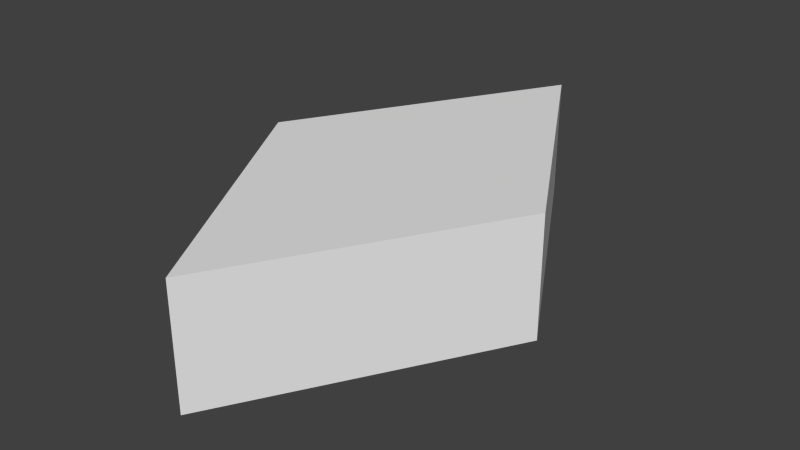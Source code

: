 # Source: Block_Rhombus.blend  (saved by Blender 2.61.0; exported with 4.5.12 LTS)
import bpy
from mathutils import Matrix  # noqa: F401  (used for matrix-valued properties, if any)

bpy.ops.wm.read_factory_settings(use_empty=True)
scene = bpy.context.scene
scene.name = 'Scene'

# ---- collections
col_collection_1 = bpy.data.collections.new('Collection 1'); scene.collection.children.link(col_collection_1)

# ---- world
world_world = bpy.data.worlds.new('World'); scene.world = world_world
world_world.color = (0.05088, 0.05088, 0.05088)
world_world.use_sun_shadow = False
world_world.sun_shadow_jitter_overblur = 0.0
world_world.cycles.sampling_method = 'MANUAL'
world_world.cycles.sample_map_resolution = 256

# ---- meshes
me_plane_011 = bpy.data.meshes.new('Plane.011')
me_plane_011.from_pydata([(4.768e-07, -0.866, 0.0), (-0.5, -1.49e-07, 0.0), (0.5, -2.086e-07, 0.0), (-5.364e-07, 0.866, 0.0), (-5.364e-07, 0.866, 0.4), (0.5, -2.086e-07, 0.4), (-0.5, -1.49e-07, 0.4), (4.768e-07, -0.866, 0.4)], [], [(0, 1, 2), (1, 3, 2), (0, 2, 5, 7), (2, 3, 4, 5), (5, 6, 7), (5, 4, 6), (1, 6, 4, 3), (0, 7, 6, 1)])
_uv = me_plane_011.uv_layers.new(name='UVMap')
_uv.uv.foreach_set('vector', [0.8344, 0.4239, 0.6729, 0.7012, 0.9938, 0.7024, 0.6729, 0.7012, 0.8323, 0.9797, 0.9938, 0.7024, 0.02631, 0.01519, 0.5287, 0.01519, 0.5287, 0.1408, 0.02631, 0.1408, 0.02631, 0.01519, 0.5287, 0.01519, 0.5287, 0.1408, 0.02631, 0.1408, 0.9938, 0.702, 0.673, 0.701, 0.8342, 0.4237, 0.9938, 0.702, 0.8325, 0.9794, 0.673, 0.701, 0.02627, 0.1408, 0.02627, 0.01515, 0.5287, 0.01515, 0.5287, 0.1408, 0.02627, 0.1408, 0.02627, 0.01515, 0.5287, 0.01515, 0.5287, 0.1408])
_ca = me_plane_011.color_attributes.new('Col', 'BYTE_COLOR', 'CORNER')
_ca.data.foreach_set('color', [1.0, 1.0, 1.0, 1.0, 1.0, 1.0, 1.0, 1.0, 1.0, 1.0, 1.0, 1.0, 1.0, 1.0, 1.0, 1.0, 1.0, 1.0, 1.0, 1.0, 1.0, 1.0, 1.0, 1.0, 1.0, 1.0, 1.0, 1.0, 1.0, 1.0, 1.0, 1.0, 1.0, 1.0, 1.0, 1.0, 1.0, 1.0, 1.0, 1.0, 1.0, 1.0, 1.0, 1.0, 1.0, 1.0, 1.0, 1.0, 1.0, 1.0, 1.0, 1.0, 1.0, 1.0, 1.0, 1.0, 1.0, 1.0, 1.0, 1.0, 1.0, 1.0, 1.0, 1.0, 1.0, 1.0, 1.0, 1.0, 1.0, 1.0, 1.0, 1.0, 1.0, 1.0, 1.0, 1.0, 1.0, 1.0, 1.0, 1.0, 1.0, 1.0, 1.0, 1.0, 1.0, 1.0, 1.0, 1.0, 1.0, 1.0, 1.0, 1.0, 1.0, 1.0, 1.0, 1.0, 1.0, 1.0, 1.0, 1.0, 1.0, 1.0, 1.0, 1.0, 1.0, 1.0, 1.0, 1.0, 1.0, 1.0, 1.0, 1.0])
me_plane_011.use_remesh_preserve_volume = False
me_plane_011.use_remesh_preserve_attributes = False
me_plane_011.use_mirror_vertex_groups = False
me_plane_011.update()

# ---- objects
ob_hexagon = bpy.data.objects.new('Hexagon', me_plane_011)

# ---- transforms, parenting, visibility, modifiers, constraints
ob_hexagon.location = (0.0, 0.0, 0.0)
ob_hexagon.lineart.crease_threshold = 0.0

# ---- collection membership
col_collection_1.objects.link(ob_hexagon)

# ---- scene / render settings (as saved in the file)
scene.frame_start = 1; scene.frame_end = 250; scene.frame_set(0)
scene.render.engine = 'BLENDER_EEVEE_NEXT'
scene.render.image_settings.color_mode = 'RGB'
scene.render.image_settings.compression = 90
scene.render.resolution_percentage = 50
scene.render.dither_intensity = 0.0
scene.render.bake_margin = 2
scene.render.bake_bias = 0.0
scene.cycles.use_denoising = False
scene.cycles.samples = 10
scene.cycles.sampling_pattern = 'TABULATED_SOBOL'
scene.cycles.light_sampling_threshold = 0.0
scene.cycles.use_adaptive_sampling = False
scene.cycles.use_light_tree = False
scene.cycles.blur_glossy = 0.0
scene.cycles.volume_bounces = 1
scene.cycles.pixel_filter_type = 'GAUSSIAN'
scene.cycles.sample_clamp_indirect = 0.0
scene.view_settings.view_transform = 'Standard'
bpy.context.view_layer.update()

# ---- added for rendering (the .blend has no active camera and no usable light): camera, sun
cam_auto = bpy.data.cameras.new('AutoCamera')
cam_auto.lens = 50.0
cam_auto.sensor_width = 36.0
cam_auto.clip_end = 1000.0
ob_auto_camera = bpy.data.objects.new('AutoCamera', cam_auto)
scene.collection.objects.link(ob_auto_camera)
ob_auto_camera.location = (1.88709, -2.26451, 1.70968)
ob_auto_camera.rotation_euler = (1.09748, -7.21219e-08, 0.694738)
scene.camera = ob_auto_camera
light_auto_sun = bpy.data.lights.new('AutoSun', 'SUN')
light_auto_sun.energy = 3.0
light_auto_sun.angle = 0.0523599
ob_auto_sun = bpy.data.objects.new('AutoSun', light_auto_sun)
scene.collection.objects.link(ob_auto_sun)
ob_auto_sun.rotation_euler = (0.872665, 0.174533, 0.523599)
bpy.context.view_layer.update()
